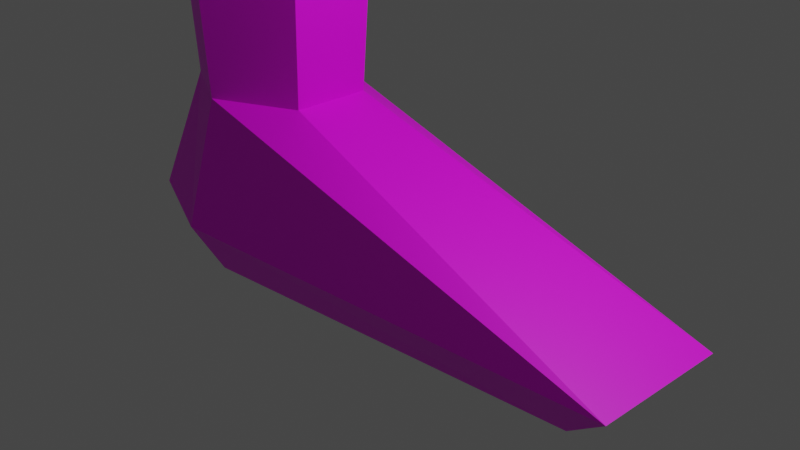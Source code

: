 # Source: pezin.blend  (saved by Blender 2.80.75; exported with 4.5.12 LTS)
import bpy
from mathutils import Matrix  # noqa: F401  (used for matrix-valued properties, if any)

bpy.ops.wm.read_factory_settings(use_empty=True)
scene = bpy.context.scene
scene.name = 'Scene'

# ---- collections
col_collection = bpy.data.collections.new('Collection'); scene.collection.children.link(col_collection)

# ---- images (referenced by path relative to the original .blend; pixels are not part of the script)
import os
ASSET_DIR = os.environ.get("B2B_ASSET_DIR", "")  # directory of the original .blend (textures are referenced by path, not embedded)
HERE = os.path.dirname(os.path.abspath(__file__))  # packed textures are extracted next to this script under _unpacked/

def load_image(name, relpath, width, height, colorspace="sRGB"):
    """Load a texture the original file referenced (path relative to the .blend, or extracted next to this script)."""
    p = next((c for c in (os.path.join(HERE, relpath), os.path.join(ASSET_DIR, relpath)) if relpath and os.path.exists(c)), "")
    if p:
        img = bpy.data.images.load(p, check_existing=True)
        img.name = name
    else:  # same state as the original file: an image datablock whose file is absent (Cycles renders it pink)
        img = bpy.data.images.new(name, width, height)
        img.source = "FILE"
        img.filepath = "//" + (relpath or name)
    img.colorspace_settings.name = colorspace
    return img
img_material_001_base_color = load_image('Material.001 Base Color', 'mat1.png', 1024, 1024, 'sRGB')

# ---- materials (node trees are filled in below, after node groups)
mat_material_001 = bpy.data.materials.new('Material.001')
mat_material_001.use_transparent_shadow = False

# ---- material node trees
mat_material_001.use_nodes = True; mat_material_001.node_tree.nodes.clear()
_N = mat_material_001.node_tree.nodes; _L = mat_material_001.node_tree.links
n0 = _N.new('ShaderNodeOutputMaterial'); n0.name = 'Material Output'; n0.location = (300, 300)
n1 = _N.new('ShaderNodeBsdfPrincipled'); n1.name = 'Principled BSDF'; n1.location = (10, 300)
n1.distribution = 'GGX'
n1.subsurface_method = 'BURLEY'
n1.inputs[3].default_value = 1.45
n1.inputs[27].default_value = (0.0, 0.0, 0.0, 1.0)
n1.inputs[28].default_value = 1.0
n2 = _N.new('ShaderNodeTexImage'); n2.name = 'Image Texture'; n2.location = (-280, 275)
n2.image = img_material_001_base_color
_L.new(n1.outputs[0], n0.inputs[0])
_L.new(n2.outputs[0], n1.inputs[0])
n0.is_active_output = True

# ---- world
world_world = bpy.data.worlds.new('World'); scene.world = world_world
world_world.use_nodes = True; world_world.node_tree.nodes.clear()
_N = world_world.node_tree.nodes; _L = world_world.node_tree.links
n0 = _N.new('ShaderNodeOutputWorld'); n0.name = 'World Output'; n0.location = (300, 300)
n1 = _N.new('ShaderNodeBackground'); n1.name = 'Background'; n1.location = (10, 300)
n1.inputs[0].default_value = (0.05088, 0.05088, 0.05088, 1.0)
_L.new(n1.outputs[0], n0.inputs[0])
n0.is_active_output = True
world_world.color = (0.05088, 0.05088, 0.05088)
world_world.use_sun_shadow = False
world_world.sun_shadow_jitter_overblur = 0.0

# ---- cameras
cam_camera = bpy.data.cameras.new('Camera')
cam_camera.clip_end = 100.0
cam_camera.ortho_scale = 7.314

# ---- lights
light_light = bpy.data.lights.new('Light', 'POINT')
light_light.transmission_factor = 0.0
light_light.energy = 1000.0
light_light.shadow_soft_size = 0.1
light_light.shadow_maximum_resolution = 0.006
light_light.use_absolute_resolution = True

# ---- meshes
me_cube_002 = bpy.data.meshes.new('Cube.002')
me_cube_002.from_pydata([(-2.43, -0.6435, -1.0), (-2.741, -0.4425, 1.0), (2.599, -0.4374, -1.0), (-1.015, -0.4377, 1.0), (-2.43, -0.003064, -1.0), (-3.091, -0.772, -0.3478), (-2.741, -0.003064, 1.0), (2.599, -0.003064, -1.0), (-1.015, -0.003064, 1.0), (3.227, -0.772, -0.4344), (-1.922, -0.8716, -1.0), (-1.907, -0.8716, 1.0), (-1.899, -1.267, -0.3478), (3.227, -0.02429, -0.4344), (-3.091, -0.02429, -0.3478), (-2.43, 0.6435, -1.0), (-2.741, 0.4425, 1.0), (2.599, 0.4374, -1.0), (-1.015, 0.4377, 1.0), (-2.43, 0.003064, -1.0), (-3.091, 0.772, -0.3478), (-2.741, 0.003064, 1.0), (2.599, 0.003064, -1.0), (-1.015, 0.003064, 1.0), (3.227, 0.772, -0.4344), (-1.922, 0.8716, -1.0), (-1.907, 0.8716, 1.0), (-1.899, 1.267, -0.3478), (3.227, 0.02429, -0.4344), (-3.091, 0.02429, -0.3478), (-1.015, -0.003064, 1.0), (-1.015, -0.4377, 1.0), (-1.907, -0.8716, 1.0), (-2.741, -0.4425, 1.0), (-2.741, -0.003064, 1.0), (-1.015, 0.003064, 1.0), (-1.015, 0.4377, 1.0), (-1.907, 0.8716, 1.0), (-2.741, 0.4425, 1.0), (-2.741, 0.003064, 1.0), (-0.8834, -0.003528, 3.333), (-0.8834, -0.5039, 3.333), (-1.911, -1.003, 3.333), (-2.871, -0.5094, 3.333), (-2.871, -0.003528, 3.333), (-0.8834, 0.003528, 3.333), (-0.8834, 0.5039, 3.333), (-1.911, 1.003, 3.333), (-2.871, 0.5094, 3.333), (-2.871, 0.003528, 3.333)], [], [(13, 8, 3, 9), (12, 11, 1, 5), (10, 12, 5, 0), (2, 9, 12, 10), (9, 3, 11, 12), (7, 13, 9, 2), (0, 5, 14, 4), (5, 1, 6, 14), (4, 7, 2, 10, 0), (28, 24, 18, 23), (27, 20, 16, 26), (25, 15, 20, 27), (17, 25, 27, 24), (24, 27, 26, 18), (22, 17, 24, 28), (15, 19, 29, 20), (20, 29, 21, 16), (19, 15, 25, 17, 22), (14, 6, 21, 29), (4, 14, 29, 19), (4, 19, 22, 7), (7, 22, 28, 13), (13, 28, 23, 8), (1, 11, 32, 33), (35, 36, 46, 45), (3, 8, 30, 31), (21, 6, 34, 39), (16, 21, 39, 38), (8, 23, 35, 30), (18, 26, 37, 36), (6, 1, 33, 34), (11, 3, 31, 32), (26, 16, 38, 37), (23, 18, 36, 35), (41, 40, 45, 46, 47, 48, 49, 44, 43, 42), (33, 32, 42, 43), (39, 34, 44, 49), (37, 38, 48, 47), (34, 33, 43, 44), (30, 35, 45, 40), (38, 39, 49, 48), (32, 31, 41, 42), (31, 30, 40, 41), (36, 37, 47, 46)])
_uv = me_cube_002.uv_layers.new(name='UVMap')
_uv.uv.foreach_set('vector', [0.6581, 0.007679, 0.6607, 0.5196, 0.6085, 0.5196, 0.5684, 0.007679, 0.3744, 0.5861, 0.542, 0.5844, 0.562, 0.6852, 0.3975, 0.7284, 0.3205, 0.598, 0.3744, 0.5861, 0.3975, 0.7284, 0.3312, 0.659, 0.3401, 0.09022, 0.3871, 0.01076, 0.3744, 0.5861, 0.3205, 0.598, 0.3871, 0.01076, 0.562, 0.489, 0.542, 0.5844, 0.3744, 0.5861, 0.39, 0.83, 0.318, 0.8276, 0.318, 0.7418, 0.39, 0.7802, 0.9818, 0.5306, 0.9972, 0.5976, 0.9075, 0.5976, 0.9049, 0.5306, 0.9972, 0.5976, 0.9577, 0.7554, 0.9049, 0.7554, 0.9075, 0.5976, 0.04707, 0.1079, 0.1892, 0.663, 0.1608, 0.6638, 0.004615, 0.1655, 0.005172, 0.109, 0.664, 0.007679, 0.7537, 0.007679, 0.7136, 0.5196, 0.6614, 0.5196, 0.2082, 0.144, 0.1421, 0.01337, 0.2606, 0.01054, 0.3123, 0.1019, 0.1186, 0.1625, 0.08937, 0.1068, 0.1421, 0.01337, 0.2082, 0.144, 0.218, 0.6623, 0.1186, 0.1625, 0.2082, 0.144, 0.3123, 0.7134, 0.3123, 0.7134, 0.2082, 0.144, 0.3123, 0.1019, 0.3091, 0.2011, 0.39, 0.8307, 0.39, 0.8806, 0.318, 0.9189, 0.318, 0.8332, 0.8273, 0.5306, 0.9042, 0.5306, 0.9016, 0.5976, 0.8119, 0.5976, 0.8119, 0.5976, 0.9016, 0.5976, 0.9042, 0.7554, 0.8514, 0.7554, 0.04747, 0.1079, 0.08937, 0.1068, 0.1186, 0.1625, 0.218, 0.6623, 0.1896, 0.663, 0.9075, 0.5976, 0.9049, 0.7554, 0.9042, 0.7554, 0.9016, 0.5976, 0.9049, 0.5306, 0.9075, 0.5976, 0.9016, 0.5976, 0.9042, 0.5306, 0.04707, 0.1079, 0.04747, 0.1079, 0.1896, 0.663, 0.1892, 0.663, 0.39, 0.83, 0.39, 0.8307, 0.318, 0.8332, 0.318, 0.8276, 0.6581, 0.007679, 0.664, 0.007679, 0.6614, 0.5196, 0.6607, 0.5196, 0.0, 0.0, 0.0, 0.0, 0.0, 0.0, 0.0, 0.0, 0.06267, 0.728, 0.1149, 0.728, 0.1228, 0.996, 0.06273, 0.996, 0.0, 0.0, 0.0, 0.0, 0.0, 0.0, 0.0, 0.0, 0.0, 0.0, 0.0, 0.0, 0.0, 0.0, 0.0, 0.0, 0.0, 0.0, 0.0, 0.0, 0.0, 0.0, 0.0, 0.0, 0.0, 0.0, 0.0, 0.0, 0.0, 0.0, 0.0, 0.0, 0.0, 0.0, 0.0, 0.0, 0.0, 0.0, 0.0, 0.0, 0.0, 0.0, 0.0, 0.0, 0.0, 0.0, 0.0, 0.0, 0.0, 0.0, 0.0, 0.0, 0.0, 0.0, 0.0, 0.0, 0.0, 0.0, 0.0, 0.0, 0.0, 0.0, 0.0, 0.0, 0.0, 0.0, 0.0, 0.0, 0.0, 0.0, 0.0, 0.0, 0.9915, 0.3314, 0.9915, 0.3887, 0.9915, 0.3896, 0.9915, 0.4469, 0.8718, 0.5042, 0.76, 0.4476, 0.76, 0.3896, 0.76, 0.3887, 0.76, 0.3307, 0.8718, 0.2741, 0.8055, 0.7753, 0.6999, 0.7943, 0.684, 0.5533, 0.8055, 0.5314, 0.1872, 0.7279, 0.188, 0.7279, 0.188, 0.9927, 0.1872, 0.9927, 0.8966, 0.2387, 0.7911, 0.2633, 0.7601, 0.03233, 0.8816, 0.003941, 0.188, 0.7279, 0.2407, 0.7279, 0.2487, 0.9927, 0.188, 0.9927, 0.06194, 0.728, 0.06267, 0.728, 0.06273, 0.996, 0.06188, 0.996, 0.1345, 0.7279, 0.1872, 0.7279, 0.1872, 0.9927, 0.1264, 0.9927, 0.6999, 0.7943, 0.6002, 0.7751, 0.5691, 0.5312, 0.684, 0.5533, 0.009756, 0.728, 0.06194, 0.728, 0.06188, 0.996, 0.001815, 0.996, 0.9963, 0.2667, 0.8966, 0.2387, 0.8816, 0.003941, 0.9963, 0.03617])
me_cube_002.materials.append(mat_material_001)
me_cube_002.use_remesh_preserve_volume = False
me_cube_002.use_remesh_preserve_attributes = False
me_cube_002.use_mirror_vertex_groups = False
me_cube_002.update()

# ---- objects
ob_light = bpy.data.objects.new('Light', light_light)
ob_camera = bpy.data.objects.new('Camera', cam_camera)
ob_cube = bpy.data.objects.new('Cube', me_cube_002)

# ---- transforms, parenting, visibility, modifiers, constraints
ob_light.location = (4.076, 1.005, 5.904)
ob_light.rotation_euler = (0.6503, 0.05522, 1.866)
ob_light.lock_rotations_4d = False
ob_light.empty_display_type = 'ARROWS'
ob_light.color = (0.0, 0.0, 0.0, 0.0)
ob_light.lineart.crease_threshold = 0.0
ob_camera.location = (7.359, -6.926, 4.958)
ob_camera.rotation_euler = (1.109, 0.0, 0.8149)
ob_camera.lock_rotations_4d = False
ob_camera.empty_display_type = 'ARROWS'
ob_camera.color = (0.0, 0.0, 0.0, 0.0)
ob_camera.display_type = 'WIRE'
ob_camera.lineart.crease_threshold = 0.0
ob_cube.location = (0.0, 0.0, 0.0)
ob_cube.lineart.crease_threshold = 0.0

# ---- collection membership
col_collection.objects.link(ob_light)
col_collection.objects.link(ob_camera)
col_collection.objects.link(ob_cube)

# ---- scene / render settings (as saved in the file)
scene.camera = ob_camera
scene.frame_start = 1; scene.frame_end = 250; scene.frame_set(1)
scene.render.engine = 'BLENDER_EEVEE_NEXT'
scene.cycles.use_denoising = False
scene.cycles.samples = 128
scene.cycles.sampling_pattern = 'TABULATED_SOBOL'
scene.cycles.use_adaptive_sampling = False
scene.cycles.use_light_tree = False
scene.view_settings.view_transform = 'Filmic'
bpy.context.view_layer.update()
